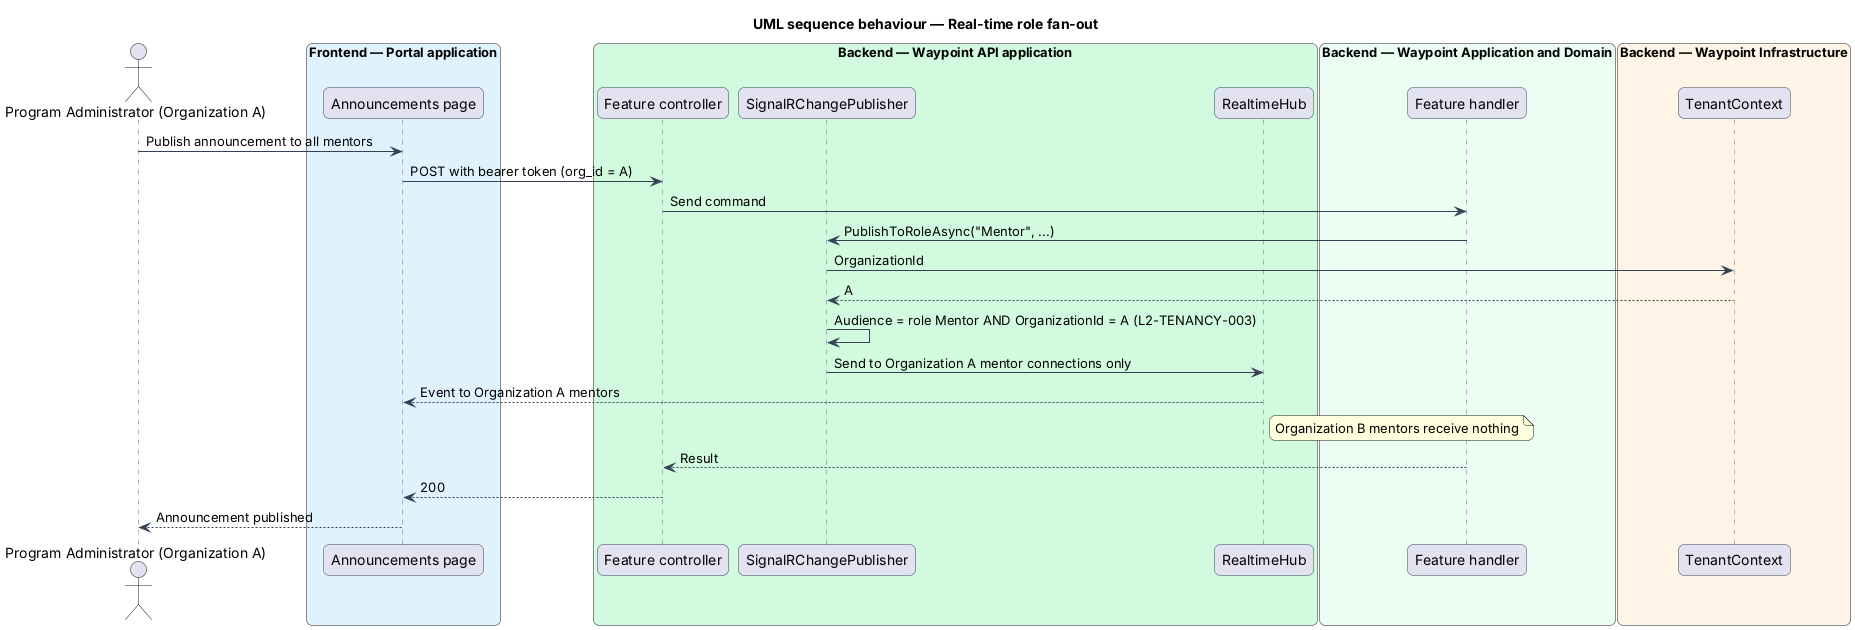

The diagram above was rendered by PlantUML. Its source (embedded in the PNG):
@startuml
title UML sequence behaviour — Real-time role fan-out
skinparam backgroundColor #FFFFFF
skinparam shadowing false
skinparam roundcorner 12
skinparam defaultFontName Arial
skinparam ArrowColor #344054
skinparam sequence {
  ParticipantBorderColor #344054
  LifeLineBorderColor #667085
}


actor "Program Administrator (Organization A)" as actor
box "Frontend — Portal application" #E0F2FE
  participant "Announcements page" as page
end box
box "Backend — Waypoint API application" #D1FADF
  participant "Feature controller" as ctrl
  participant "SignalRChangePublisher" as pub
  participant "RealtimeHub" as hub
end box
box "Backend — Waypoint Application and Domain" #ECFDF3
  participant "Feature handler" as handler
end box
box "Backend — Waypoint Infrastructure" #FFF4E5
  participant "TenantContext" as tenant
end box
actor -> page : Publish announcement to all mentors
page -> ctrl : POST with bearer token (org_id = A)
ctrl -> handler : Send command
handler -> pub : PublishToRoleAsync("Mentor", ...)
pub -> tenant : OrganizationId
tenant --> pub : A
pub -> pub : Audience = role Mentor AND OrganizationId = A (L2-TENANCY-003)
pub -> hub : Send to Organization A mentor connections only
hub --> page : Event to Organization A mentors
note right of hub : Organization B mentors receive nothing
handler --> ctrl : Result
ctrl --> page : 200
page --> actor : Announcement published

@enduml